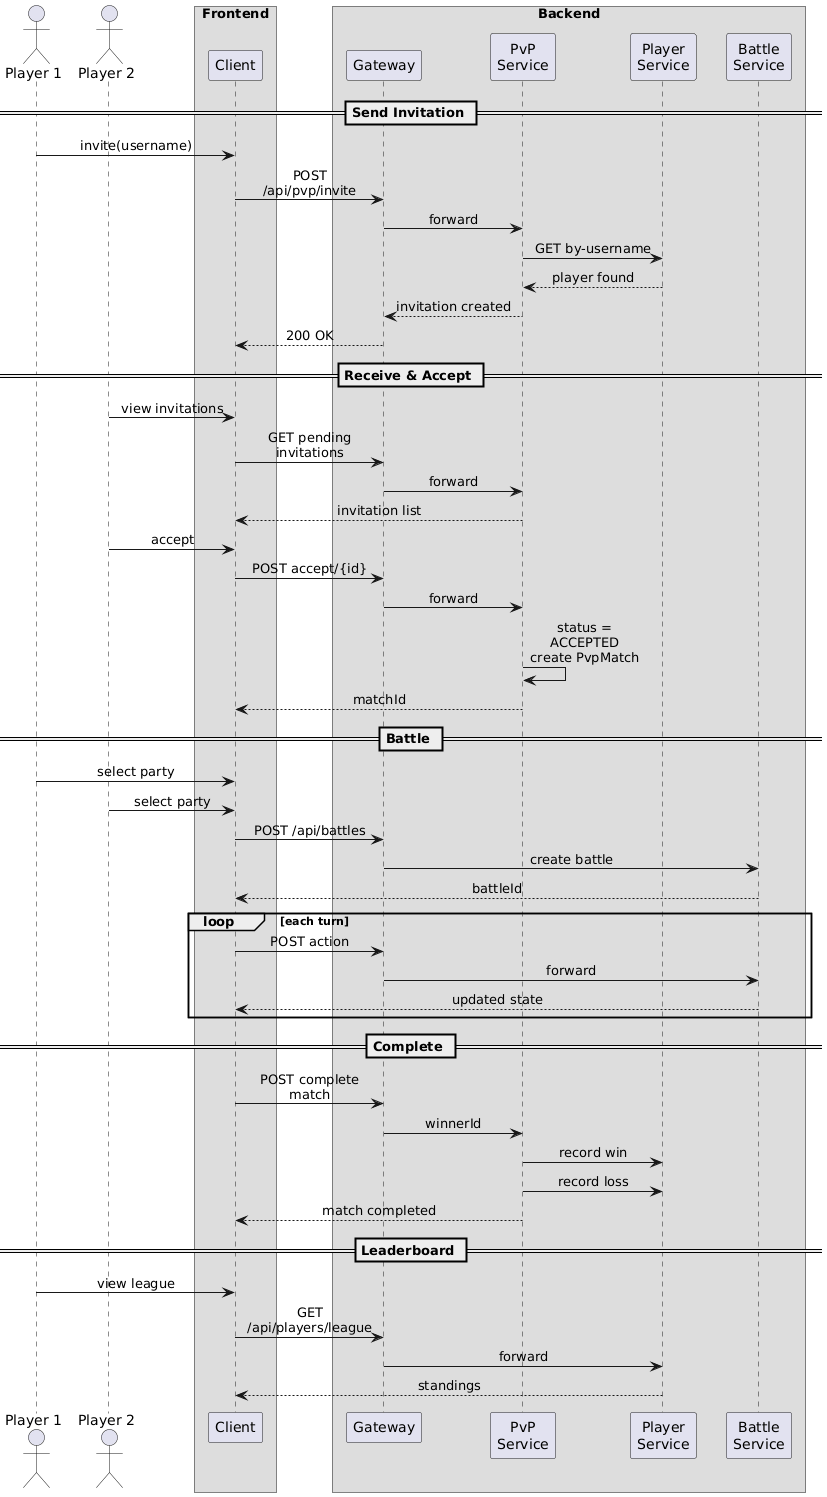

The diagram above was rendered by PlantUML. Its source (embedded in the PNG):
@startuml
skinparam maxMessageSize 120
skinparam sequenceMessageAlign center
skinparam responseMessageBelowArrow true
skinparam ParticipantPadding 10
skinparam BoxPadding 5

actor "Player 1" as p1
actor "Player 2" as p2

box "Frontend"
  participant "Client" as c
end box

box "Backend"
  participant "Gateway" as gw
  participant "PvP\nService" as pvp
  participant "Player\nService" as ps
  participant "Battle\nService" as bs
end box

== Send Invitation ==
p1 -> c : invite(username)
c -> gw : POST /api/pvp/invite
gw -> pvp : forward
pvp -> ps : GET by-username
ps --> pvp : player found
pvp --> gw : invitation created
gw --> c : 200 OK

== Receive & Accept ==
p2 -> c : view invitations
c -> gw : GET pending invitations
gw -> pvp : forward
pvp --> c : invitation list

p2 -> c : accept
c -> gw : POST accept/{id}
gw -> pvp : forward
pvp -> pvp : status = ACCEPTED\ncreate PvpMatch
pvp --> c : matchId

== Battle ==
p1 -> c : select party
p2 -> c : select party
c -> gw : POST /api/battles
gw -> bs : create battle
bs --> c : battleId

loop each turn
  c -> gw : POST action
  gw -> bs : forward
  bs --> c : updated state
end

== Complete ==
c -> gw : POST complete match
gw -> pvp : winnerId
pvp -> ps : record win
pvp -> ps : record loss
pvp --> c : match completed

== Leaderboard ==
p1 -> c : view league
c -> gw : GET /api/players/league
gw -> ps : forward
ps --> c : standings
@enduml